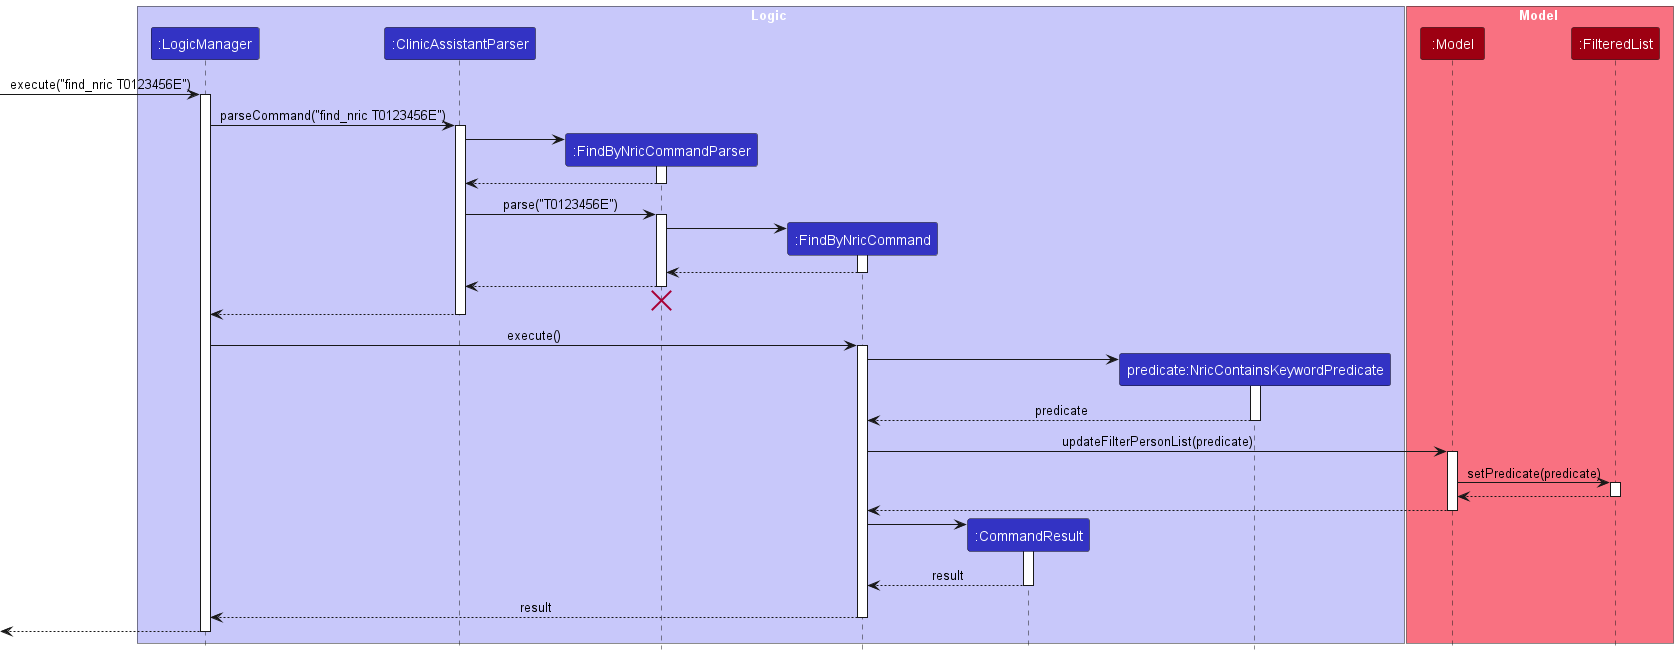

The diagram above was rendered by PlantUML. Its source (embedded in the PNG):
@startuml
!include style.puml
skinparam ArrowFontStyle plain

box Logic LOGIC_COLOR_T1
participant ":LogicManager" as LogicManager LOGIC_COLOR
participant ":ClinicAssistantParser" as ClinicAssistantParser LOGIC_COLOR
participant ":FindByNricCommandParser" as FindByNricCommandParser LOGIC_COLOR
participant ":FindByNricCommand" as FindByNricCommand LOGIC_COLOR
participant ":CommandResult" as CommandResult LOGIC_COLOR
participant "predicate:NricContainsKeywordPredicate" as NricContainsKeywordPredicate LOGIC_COLOR
end box

box Model MODEL_COLOR_T1
participant ":Model" as Model MODEL_COLOR
participant ":FilteredList" as FilteredList MODEL_COLOR
end box

[-> LogicManager : execute("find_nric T0123456E")
activate LogicManager

LogicManager -> ClinicAssistantParser : parseCommand("find_nric T0123456E")
activate ClinicAssistantParser

create FindByNricCommandParser
ClinicAssistantParser -> FindByNricCommandParser
activate FindByNricCommandParser

FindByNricCommandParser --> ClinicAssistantParser
deactivate FindByNricCommandParser

ClinicAssistantParser -> FindByNricCommandParser : parse("T0123456E")
activate FindByNricCommandParser

create FindByNricCommand
FindByNricCommandParser -> FindByNricCommand
activate FindByNricCommand

FindByNricCommand --> FindByNricCommandParser
deactivate FindByNricCommand

FindByNricCommandParser --> ClinicAssistantParser
deactivate FindByNricCommandParser
'Hidden arrow to position the destroy marker below the end of the activation bar.
FindByNricCommandParser -[hidden]-> ClinicAssistantParser
destroy FindByNricCommandParser

ClinicAssistantParser --> LogicManager
deactivate ClinicAssistantParser

LogicManager -> FindByNricCommand : execute()
activate FindByNricCommand

create NricContainsKeywordPredicate
FindByNricCommand -> NricContainsKeywordPredicate
activate NricContainsKeywordPredicate

NricContainsKeywordPredicate --> FindByNricCommand : predicate
deactivate NricContainsKeywordPredicate

FindByNricCommand -> Model : updateFilterPersonList(predicate)
activate Model

Model -> FilteredList : setPredicate(predicate)
activate FilteredList

FilteredList --> Model
deactivate FilteredList

Model --> FindByNricCommand
deactivate Model

create CommandResult
FindByNricCommand -> CommandResult
activate CommandResult

CommandResult --> FindByNricCommand : result
deactivate CommandResult

FindByNricCommand --> LogicManager : result
deactivate FindByNricCommand

[<--LogicManager
deactivate LogicManager
@enduml